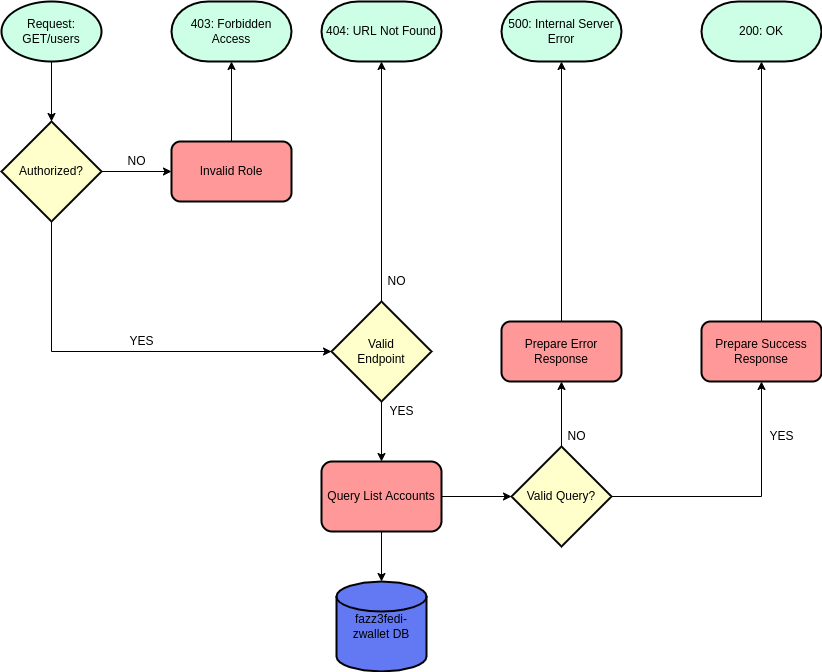

The diagram above was exported from draw.io. Its source (the exported page's mxGraphModel, read from the mxfile embedded in the PNG):
<mxGraphModel dx="1108" dy="488" grid="1" gridSize="10" guides="1" tooltips="1" connect="1" arrows="1" fold="1" page="1" pageScale="1" pageWidth="850" pageHeight="1100" math="0" shadow="0">
  <root>
    <mxCell id="0" />
    <mxCell id="1" parent="0" />
    <mxCell id="ooWq2qQsl7JpTRD4kVnP-5" value="" style="edgeStyle=orthogonalEdgeStyle;rounded=0;orthogonalLoop=1;jettySize=auto;html=1;" edge="1" parent="1" source="ooWq2qQsl7JpTRD4kVnP-3" target="ooWq2qQsl7JpTRD4kVnP-4">
      <mxGeometry relative="1" as="geometry" />
    </mxCell>
    <mxCell id="ooWq2qQsl7JpTRD4kVnP-3" value="Request:&lt;br&gt;GET/users" style="strokeWidth=2;html=1;shape=mxgraph.flowchart.start_1;whiteSpace=wrap;fillColor=#CCFFE6;" vertex="1" parent="1">
      <mxGeometry x="80" y="70" width="100" height="60" as="geometry" />
    </mxCell>
    <mxCell id="ooWq2qQsl7JpTRD4kVnP-7" value="" style="edgeStyle=orthogonalEdgeStyle;rounded=0;orthogonalLoop=1;jettySize=auto;html=1;" edge="1" parent="1" source="ooWq2qQsl7JpTRD4kVnP-4" target="ooWq2qQsl7JpTRD4kVnP-6">
      <mxGeometry relative="1" as="geometry" />
    </mxCell>
    <mxCell id="ooWq2qQsl7JpTRD4kVnP-17" value="" style="edgeStyle=orthogonalEdgeStyle;rounded=0;orthogonalLoop=1;jettySize=auto;html=1;" edge="1" parent="1" source="ooWq2qQsl7JpTRD4kVnP-4" target="ooWq2qQsl7JpTRD4kVnP-16">
      <mxGeometry relative="1" as="geometry">
        <Array as="points">
          <mxPoint x="130" y="420" />
        </Array>
      </mxGeometry>
    </mxCell>
    <mxCell id="ooWq2qQsl7JpTRD4kVnP-4" value="Authorized?" style="rhombus;whiteSpace=wrap;html=1;strokeWidth=2;fillColor=#FFFFCC;" vertex="1" parent="1">
      <mxGeometry x="80" y="190" width="100" height="100" as="geometry" />
    </mxCell>
    <mxCell id="ooWq2qQsl7JpTRD4kVnP-14" value="" style="edgeStyle=orthogonalEdgeStyle;rounded=0;orthogonalLoop=1;jettySize=auto;html=1;" edge="1" parent="1" source="ooWq2qQsl7JpTRD4kVnP-6">
      <mxGeometry relative="1" as="geometry">
        <mxPoint x="310" y="130" as="targetPoint" />
      </mxGeometry>
    </mxCell>
    <mxCell id="ooWq2qQsl7JpTRD4kVnP-6" value="Invalid Role" style="rounded=1;whiteSpace=wrap;html=1;strokeWidth=2;fillColor=#FF9999;" vertex="1" parent="1">
      <mxGeometry x="250" y="210" width="120" height="60" as="geometry" />
    </mxCell>
    <mxCell id="ooWq2qQsl7JpTRD4kVnP-8" value="NO" style="text;html=1;align=center;verticalAlign=middle;resizable=0;points=[];autosize=1;strokeColor=none;fillColor=none;" vertex="1" parent="1">
      <mxGeometry x="200" y="220" width="30" height="20" as="geometry" />
    </mxCell>
    <mxCell id="ooWq2qQsl7JpTRD4kVnP-15" value="403: Forbidden Access" style="strokeWidth=2;html=1;shape=mxgraph.flowchart.terminator;whiteSpace=wrap;fillColor=#CCFFE6;" vertex="1" parent="1">
      <mxGeometry x="250" y="70" width="120" height="60" as="geometry" />
    </mxCell>
    <mxCell id="ooWq2qQsl7JpTRD4kVnP-21" value="" style="edgeStyle=orthogonalEdgeStyle;rounded=0;orthogonalLoop=1;jettySize=auto;html=1;entryX=0.5;entryY=1;entryDx=0;entryDy=0;entryPerimeter=0;" edge="1" parent="1" source="ooWq2qQsl7JpTRD4kVnP-16" target="ooWq2qQsl7JpTRD4kVnP-19">
      <mxGeometry relative="1" as="geometry">
        <mxPoint x="460" y="240" as="targetPoint" />
      </mxGeometry>
    </mxCell>
    <mxCell id="ooWq2qQsl7JpTRD4kVnP-24" value="" style="edgeStyle=orthogonalEdgeStyle;rounded=0;orthogonalLoop=1;jettySize=auto;html=1;" edge="1" parent="1" source="ooWq2qQsl7JpTRD4kVnP-16" target="ooWq2qQsl7JpTRD4kVnP-23">
      <mxGeometry relative="1" as="geometry" />
    </mxCell>
    <mxCell id="ooWq2qQsl7JpTRD4kVnP-16" value="Valid&lt;br&gt;Endpoint" style="rhombus;whiteSpace=wrap;html=1;strokeWidth=2;fillColor=#FFFFCC;" vertex="1" parent="1">
      <mxGeometry x="410" y="370" width="100" height="100" as="geometry" />
    </mxCell>
    <mxCell id="ooWq2qQsl7JpTRD4kVnP-18" value="YES" style="text;html=1;align=center;verticalAlign=middle;resizable=0;points=[];autosize=1;strokeColor=none;fillColor=none;" vertex="1" parent="1">
      <mxGeometry x="200" y="400" width="40" height="20" as="geometry" />
    </mxCell>
    <mxCell id="ooWq2qQsl7JpTRD4kVnP-19" value="404: URL Not Found" style="strokeWidth=2;html=1;shape=mxgraph.flowchart.terminator;whiteSpace=wrap;fillColor=#CCFFE6;" vertex="1" parent="1">
      <mxGeometry x="400" y="70" width="120" height="60" as="geometry" />
    </mxCell>
    <mxCell id="ooWq2qQsl7JpTRD4kVnP-22" value="NO" style="text;html=1;align=center;verticalAlign=middle;resizable=0;points=[];autosize=1;strokeColor=none;fillColor=none;" vertex="1" parent="1">
      <mxGeometry x="460" y="340" width="30" height="20" as="geometry" />
    </mxCell>
    <mxCell id="ooWq2qQsl7JpTRD4kVnP-27" value="" style="edgeStyle=orthogonalEdgeStyle;rounded=0;orthogonalLoop=1;jettySize=auto;html=1;" edge="1" parent="1" source="ooWq2qQsl7JpTRD4kVnP-23" target="ooWq2qQsl7JpTRD4kVnP-26">
      <mxGeometry relative="1" as="geometry" />
    </mxCell>
    <mxCell id="ooWq2qQsl7JpTRD4kVnP-33" value="" style="edgeStyle=orthogonalEdgeStyle;rounded=0;orthogonalLoop=1;jettySize=auto;html=1;" edge="1" parent="1" source="ooWq2qQsl7JpTRD4kVnP-23" target="ooWq2qQsl7JpTRD4kVnP-32">
      <mxGeometry relative="1" as="geometry" />
    </mxCell>
    <mxCell id="ooWq2qQsl7JpTRD4kVnP-23" value="Query List Accounts" style="rounded=1;whiteSpace=wrap;html=1;strokeWidth=2;fillColor=#FF9999;" vertex="1" parent="1">
      <mxGeometry x="400" y="530" width="120" height="70" as="geometry" />
    </mxCell>
    <mxCell id="ooWq2qQsl7JpTRD4kVnP-25" value="YES" style="text;html=1;align=center;verticalAlign=middle;resizable=0;points=[];autosize=1;strokeColor=none;fillColor=none;" vertex="1" parent="1">
      <mxGeometry x="460" y="470" width="40" height="20" as="geometry" />
    </mxCell>
    <mxCell id="ooWq2qQsl7JpTRD4kVnP-26" value="fazz3fedi-zwallet DB" style="strokeWidth=2;html=1;shape=mxgraph.flowchart.database;whiteSpace=wrap;fillColor=#6379F4;" vertex="1" parent="1">
      <mxGeometry x="415" y="650" width="90" height="90" as="geometry" />
    </mxCell>
    <mxCell id="ooWq2qQsl7JpTRD4kVnP-37" value="" style="edgeStyle=orthogonalEdgeStyle;rounded=0;orthogonalLoop=1;jettySize=auto;html=1;" edge="1" parent="1" source="ooWq2qQsl7JpTRD4kVnP-32" target="ooWq2qQsl7JpTRD4kVnP-36">
      <mxGeometry relative="1" as="geometry" />
    </mxCell>
    <mxCell id="ooWq2qQsl7JpTRD4kVnP-42" value="" style="edgeStyle=orthogonalEdgeStyle;rounded=0;orthogonalLoop=1;jettySize=auto;html=1;" edge="1" parent="1" source="ooWq2qQsl7JpTRD4kVnP-32" target="ooWq2qQsl7JpTRD4kVnP-41">
      <mxGeometry relative="1" as="geometry" />
    </mxCell>
    <mxCell id="ooWq2qQsl7JpTRD4kVnP-32" value="Valid Query?" style="strokeWidth=2;html=1;shape=mxgraph.flowchart.decision;whiteSpace=wrap;fillColor=#FFFFCC;" vertex="1" parent="1">
      <mxGeometry x="590" y="515" width="100" height="100" as="geometry" />
    </mxCell>
    <mxCell id="ooWq2qQsl7JpTRD4kVnP-34" value="200: OK" style="strokeWidth=2;html=1;shape=mxgraph.flowchart.terminator;whiteSpace=wrap;fillColor=#CCFFE6;" vertex="1" parent="1">
      <mxGeometry x="780" y="70" width="120" height="60" as="geometry" />
    </mxCell>
    <mxCell id="ooWq2qQsl7JpTRD4kVnP-35" value="500: Internal Server Error" style="strokeWidth=2;html=1;shape=mxgraph.flowchart.terminator;whiteSpace=wrap;fillColor=#CCFFE6;" vertex="1" parent="1">
      <mxGeometry x="580" y="70" width="120" height="60" as="geometry" />
    </mxCell>
    <mxCell id="ooWq2qQsl7JpTRD4kVnP-40" value="" style="edgeStyle=orthogonalEdgeStyle;rounded=0;orthogonalLoop=1;jettySize=auto;html=1;" edge="1" parent="1" source="ooWq2qQsl7JpTRD4kVnP-36" target="ooWq2qQsl7JpTRD4kVnP-35">
      <mxGeometry relative="1" as="geometry" />
    </mxCell>
    <mxCell id="ooWq2qQsl7JpTRD4kVnP-36" value="Prepare Error Response" style="rounded=1;whiteSpace=wrap;html=1;strokeWidth=2;fillColor=#FF9999;" vertex="1" parent="1">
      <mxGeometry x="580" y="390" width="120" height="60" as="geometry" />
    </mxCell>
    <mxCell id="ooWq2qQsl7JpTRD4kVnP-38" value="NO" style="text;html=1;align=center;verticalAlign=middle;resizable=0;points=[];autosize=1;strokeColor=none;fillColor=none;" vertex="1" parent="1">
      <mxGeometry x="640" y="495" width="30" height="20" as="geometry" />
    </mxCell>
    <mxCell id="ooWq2qQsl7JpTRD4kVnP-44" value="" style="edgeStyle=orthogonalEdgeStyle;rounded=0;orthogonalLoop=1;jettySize=auto;html=1;" edge="1" parent="1" source="ooWq2qQsl7JpTRD4kVnP-41" target="ooWq2qQsl7JpTRD4kVnP-34">
      <mxGeometry relative="1" as="geometry" />
    </mxCell>
    <mxCell id="ooWq2qQsl7JpTRD4kVnP-41" value="Prepare Success Response" style="rounded=1;whiteSpace=wrap;html=1;strokeWidth=2;fillColor=#FF9999;" vertex="1" parent="1">
      <mxGeometry x="780" y="390" width="120" height="60" as="geometry" />
    </mxCell>
    <mxCell id="ooWq2qQsl7JpTRD4kVnP-43" value="YES" style="text;html=1;align=center;verticalAlign=middle;resizable=0;points=[];autosize=1;strokeColor=none;fillColor=none;" vertex="1" parent="1">
      <mxGeometry x="840" y="495" width="40" height="20" as="geometry" />
    </mxCell>
  </root>
</mxGraphModel>